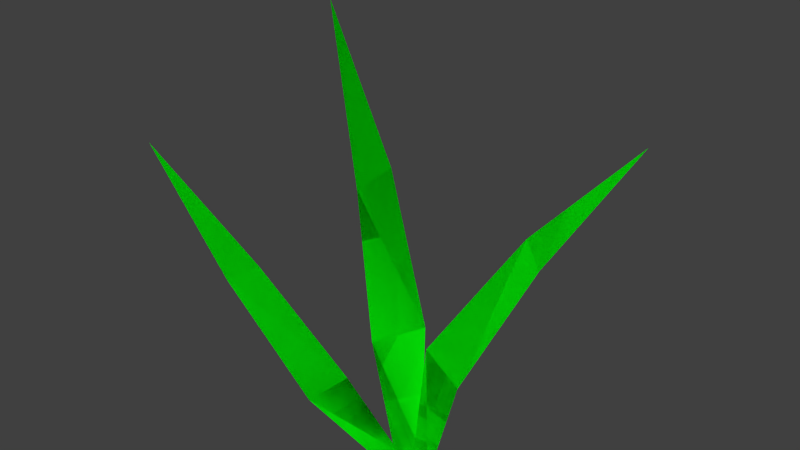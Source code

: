 # Source: grass.blend  (saved by Blender 2.79.0; exported with 4.5.12 LTS)
import bpy
from mathutils import Matrix  # noqa: F401  (used for matrix-valued properties, if any)

bpy.ops.wm.read_factory_settings(use_empty=True)
scene = bpy.context.scene
scene.name = 'Scene'

# ---- collections
col_collection_1 = bpy.data.collections.new('Collection 1'); scene.collection.children.link(col_collection_1)

# ---- materials (node trees are filled in below, after node groups)
mat_greenbottom = bpy.data.materials.new('greenBottom')
mat_greenbottom.alpha_threshold = 0.0
mat_greenbottom.use_transparent_shadow = False
mat_greenbottom.diffuse_color = (0.1235, 0.1473, 0.02355, 1.0)
mat_greenbottom.roughness = 0.5
mat_greenbottom.specular_intensity = 0.0
mat_trunk1 = bpy.data.materials.new('trunk1')
mat_trunk1.alpha_threshold = 0.0
mat_trunk1.use_transparent_shadow = False
mat_trunk1.diffuse_color = (0.06998, 0.008309, 0.003676, 1.0)
mat_trunk1.specular_color = (0.0, 0.0, 0.0)
mat_trunk1.roughness = 0.5
mat_trunk1.specular_intensity = 0.8
mat_geentop = bpy.data.materials.new('geenTop')
mat_geentop.alpha_threshold = 0.0
mat_geentop.use_transparent_shadow = False
mat_geentop.diffuse_color = (0.1749, 0.214, 0.03804, 1.0)
mat_geentop.specular_color = (0.01002, 0.01002, 0.01002)
mat_geentop.roughness = 0.5
mat_geentop.specular_intensity = 0.8
mat_greenstray = bpy.data.materials.new('greenStray')
mat_greenstray.alpha_threshold = 0.0
mat_greenstray.use_transparent_shadow = False
mat_greenstray.diffuse_color = (0.0879, 0.1193, 0.007031, 1.0)
mat_greenstray.specular_color = (0.01002, 0.01002, 0.01002)
mat_greenstray.roughness = 0.5
mat_greenstray.specular_intensity = 0.8
mat_greenmiddle = bpy.data.materials.new('greenMiddle')
mat_greenmiddle.alpha_threshold = 0.0
mat_greenmiddle.use_transparent_shadow = False
mat_greenmiddle.diffuse_color = (0.1406, 0.1679, 0.02634, 1.0)
mat_greenmiddle.specular_color = (0.01002, 0.01002, 0.01002)
mat_greenmiddle.roughness = 0.5
mat_greenmiddle.specular_intensity = 0.8
mat_grasses = bpy.data.materials.new('grasses')
mat_grasses.alpha_threshold = 0.0
mat_grasses.use_transparent_shadow = False
mat_grasses.diffuse_color = (0.001813, 0.8, 0.002298, 1.0)
mat_grasses.roughness = 0.5
mat_grasses.specular_intensity = 0.0

# ---- material node trees

# ---- world
world_world = bpy.data.worlds.new('World'); scene.world = world_world
world_world.color = (0.05088, 0.05088, 0.05088)
world_world.use_sun_shadow = False
world_world.sun_shadow_jitter_overblur = 0.0
world_world.cycles.sampling_method = 'NONE'
world_world.cycles.sample_map_resolution = 256

# ---- meshes
me_grass = bpy.data.meshes.new('grass')
me_grass.from_pydata([(-0.03763, 0.08449, 0.02724), (-0.1093, -0.003643, 0.02179), (-0.3536, -0.0718, 2.002), (-0.3042, 0.205, 1.255), (-0.1944, 0.2993, 0.4972), (-0.3048, 0.07347, 0.4866), (-0.3246, 0.01897, 1.22), (-0.1155, 0.02447, 0.029), (-0.125, -0.06474, 0.01161), (-1.037, -0.4182, 1.37), (-0.6964, -0.1878, 0.8313), (-0.3272, -0.06158, 0.3654), (-0.345, -0.2769, 0.3642), (-0.7278, -0.3377, 0.8195), (0.06072, 0.001968, -0.009056), (-0.02864, 0.007927, 0.009077), (0.4788, 0.8763, 1.338), (0.205, 0.554, 0.8091), (0.06216, 0.1981, 0.3456), (-0.1301, 0.2259, 0.4476), (0.09789, 0.6104, 0.9037), (-0.03763, 0.08449, 0.02724), (-0.1093, -0.003643, 0.02179), (-0.3536, -0.0718, 2.002), (-0.3042, 0.205, 1.255), (-0.1944, 0.2993, 0.4972), (-0.3048, 0.07347, 0.4866), (-0.3246, 0.01897, 1.22), (-0.1155, 0.02447, 0.029), (-0.125, -0.06474, 0.01161), (-1.037, -0.4182, 1.37), (-0.6964, -0.1878, 0.8313), (-0.3272, -0.06158, 0.3654), (-0.345, -0.2769, 0.3642), (-0.7278, -0.3377, 0.8195), (0.06072, 0.001968, -0.009056), (-0.02864, 0.007927, 0.009077), (0.4788, 0.8763, 1.338), (0.205, 0.554, 0.8091), (0.06216, 0.1981, 0.3456), (-0.1301, 0.2259, 0.4476), (0.09789, 0.6104, 0.9037)], [], [(3, 6, 2), (0, 1, 5, 4), (4, 5, 6, 3), (10, 13, 9), (7, 8, 12, 11), (11, 12, 13, 10), (17, 20, 16), (14, 15, 19, 18), (18, 19, 20, 17), (24, 23, 27), (21, 25, 26, 22), (25, 24, 27, 26), (31, 30, 34), (28, 32, 33, 29), (32, 31, 34, 33), (38, 37, 41), (35, 39, 40, 36), (39, 38, 41, 40)])
me_grass.polygons.foreach_set('use_smooth', [True] * 18)
me_grass.polygons.foreach_set('material_index', [5, 5, 5, 5, 5, 5, 5, 5, 5, 5, 5, 5, 5, 5, 5, 5, 5, 5])
_uv = me_grass.uv_layers.new(name='UVMap')
_uv.uv.foreach_set('vector', [0.25, 0.25, 0.25, 0.25, 0.25, 0.25, 0.25, 0.25, 0.25, 0.25, 0.25, 0.25, 0.25, 0.25, 0.25, 0.25, 0.25, 0.25, 0.25, 0.25, 0.25, 0.25, 0.25, 0.25, 0.25, 0.25, 0.25, 0.25, 0.25, 0.25, 0.25, 0.25, 0.25, 0.25, 0.25, 0.25, 0.25, 0.25, 0.25, 0.25, 0.25, 0.25, 0.25, 0.25, 0.25, 0.25, 0.25, 0.25, 0.25, 0.25, 0.25, 0.25, 0.25, 0.25, 0.25, 0.25, 0.25, 0.25, 0.25, 0.25, 0.25, 0.25, 0.25, 0.25, 0.25, 0.25, 0.25, 0.25, 0.25, 0.25, 0.25, 0.25, 0.25, 0.25, 0.25, 0.25, 0.25, 0.25, 0.25, 0.25, 0.25, 0.25, 0.25, 0.25, 0.25, 0.25, 0.25, 0.25, 0.25, 0.25, 0.25, 0.25, 0.25, 0.25, 0.25, 0.25, 0.25, 0.25, 0.25, 0.25, 0.25, 0.25, 0.25, 0.25, 0.25, 0.25, 0.25, 0.25, 0.25, 0.25, 0.25, 0.25, 0.25, 0.25, 0.25, 0.25, 0.25, 0.25, 0.25, 0.25, 0.25, 0.25, 0.25, 0.25, 0.25, 0.25, 0.25, 0.25, 0.25, 0.25, 0.25, 0.25])
me_grass.materials.append(mat_greenbottom)
me_grass.materials.append(mat_trunk1)
me_grass.materials.append(mat_geentop)
me_grass.materials.append(mat_greenstray)
me_grass.materials.append(mat_greenmiddle)
me_grass.materials.append(mat_grasses)
me_grass.use_remesh_preserve_volume = False
me_grass.use_remesh_preserve_attributes = False
me_grass.use_mirror_vertex_groups = False
me_grass.update()

# ---- objects
ob_grass = bpy.data.objects.new('grass', me_grass)

# ---- transforms, parenting, visibility, modifiers, constraints
ob_grass.location = (0.0, 0.0, 0.0)
ob_grass.lineart.crease_threshold = 0.0

# ---- collection membership
col_collection_1.objects.link(ob_grass)

# ---- scene / render settings (as saved in the file)
scene.frame_start = 1; scene.frame_end = 25; scene.frame_set(1)
scene.render.engine = 'BLENDER_EEVEE_NEXT'
scene.render.resolution_percentage = 50
scene.render.dither_intensity = 0.0
scene.cycles.use_denoising = False
scene.cycles.samples = 10
scene.cycles.sampling_pattern = 'TABULATED_SOBOL'
scene.cycles.light_sampling_threshold = 0.0
scene.cycles.use_adaptive_sampling = False
scene.cycles.use_light_tree = False
scene.cycles.blur_glossy = 0.0
scene.cycles.pixel_filter_type = 'GAUSSIAN'
scene.cycles.sample_clamp_indirect = 0.0
scene.view_settings.view_transform = 'Standard'
bpy.context.view_layer.update()

# ---- added for rendering (the .blend has no active camera and no usable light): camera, sun
cam_auto = bpy.data.cameras.new('AutoCamera')
cam_auto.lens = 50.0
cam_auto.sensor_width = 36.0
cam_auto.clip_end = 1000.0
ob_auto_camera = bpy.data.objects.new('AutoCamera', cam_auto)
scene.collection.objects.link(ob_auto_camera)
ob_auto_camera.location = (2.34086, -2.91474, 3.09243)
ob_auto_camera.rotation_euler = (1.09748, -7.21219e-08, 0.694738)
scene.camera = ob_auto_camera
light_auto_sun = bpy.data.lights.new('AutoSun', 'SUN')
light_auto_sun.energy = 3.0
light_auto_sun.angle = 0.0523599
ob_auto_sun = bpy.data.objects.new('AutoSun', light_auto_sun)
scene.collection.objects.link(ob_auto_sun)
ob_auto_sun.rotation_euler = (0.872665, 0.174533, 0.523599)
bpy.context.view_layer.update()
